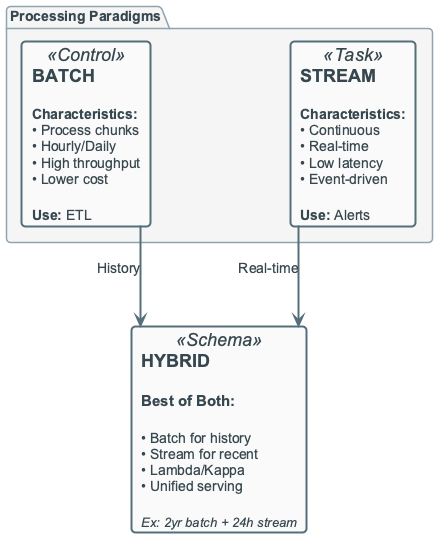

The diagram above was rendered by PlantUML. Its source (embedded in the PNG):
@startuml
!include ../_template_styles.puml
' Core Concepts (2/3) — Batch vs Streaming vs Hybrid
top to bottom direction

package "Processing Paradigms" {
    card "**BATCH**\n\n<size:14><b>Characteristics:</b></size>\n<size:14>• Process chunks</size>\n<size:14>• Hourly/Daily</size>\n<size:14>• High throughput</size>\n<size:14>• Lower cost</size>\n\n<size:14><b>Use:</b> ETL</size>" as B <<Control>>

    card "**STREAM**\n\n<size:14><b>Characteristics:</b></size>\n<size:14>• Continuous</size>\n<size:14>• Real-time</size>\n<size:14>• Low latency</size>\n<size:14>• Event-driven</size>\n\n<size:14><b>Use:</b> Alerts</size>" as S <<Task>>
}

card "**HYBRID**\n\n<size:15><b>Best of Both:</b></size>\n\n<size:14>• Batch for history</size>\n<size:14>• Stream for recent</size>\n<size:14>• Lambda/Kappa</size>\n<size:14>• Unified serving</size>\n\n<size:13><i>Ex: 2yr batch + 24h stream</i></size>" as H <<Schema>>

B -down-> H : History
S -down-> H : Real-time

@enduml